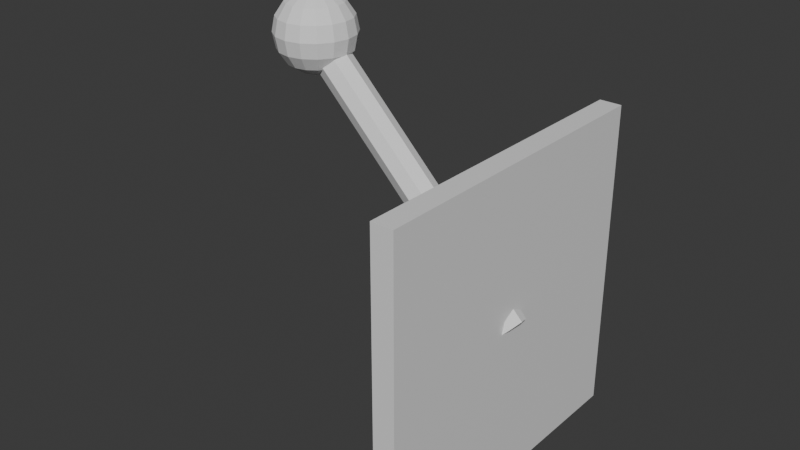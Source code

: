 # Source: 04.02_poluga.blend  (saved by Blender 4.3.34; exported with 4.5.12 LTS)
import bpy
from mathutils import Matrix  # noqa: F401  (used for matrix-valued properties, if any)

bpy.ops.wm.read_factory_settings(use_empty=True)
scene = bpy.context.scene
scene.name = 'Scene'

# ---- collections
col_collection = bpy.data.collections.new('Collection'); scene.collection.children.link(col_collection)

# ---- materials (node trees are filled in below, after node groups)
mat_material = bpy.data.materials.new('Material')
mat_material.alpha_threshold = 0.0
mat_material.roughness = 0.5
mat_material.line_color = (0.0, 0.0, 0.0, 1.0)

# ---- material node trees
mat_material.use_nodes = True; mat_material.node_tree.nodes.clear()
_N = mat_material.node_tree.nodes; _L = mat_material.node_tree.links
n0 = _N.new('ShaderNodeOutputMaterial'); n0.name = 'Material Output'; n0.location = (300, 300)
n1 = _N.new('ShaderNodeBsdfPrincipled'); n1.name = 'Principled BSDF'; n1.location = (10, 300)
n1.inputs[3].default_value = 1.45
_L.new(n1.outputs[0], n0.inputs[0])
n0.is_active_output = True

# ---- world
world_world = bpy.data.worlds.new('World'); scene.world = world_world
world_world.use_nodes = True; world_world.node_tree.nodes.clear()
_N = world_world.node_tree.nodes; _L = world_world.node_tree.links
n0 = _N.new('ShaderNodeOutputWorld'); n0.name = 'World Output'; n0.location = (300, 300)
n1 = _N.new('ShaderNodeBackground'); n1.name = 'Background'; n1.location = (10, 300)
n1.inputs[0].default_value = (0.05088, 0.05088, 0.05088, 1.0)
_L.new(n1.outputs[0], n0.inputs[0])
n0.is_active_output = True
world_world.color = (0.05088, 0.05088, 0.05088)
world_world.sun_shadow_jitter_overblur = 0.0

# ---- meshes
me_cube = bpy.data.meshes.new('Cube')
me_cube.from_pydata([(1.0, 1.0, 1.0), (1.0, 1.0, -1.0), (1.0, -1.0, 1.0), (1.0, -1.0, -1.0), (-1.0, 0.1143, 0.4864), (-1.0, 0.1143, -0.4864), (-1.0, -0.1143, 0.4864), (-1.0, -0.1143, -0.4864), (-1.0, 1.0, -1.0), (-1.0, -1.0, -1.0), (-1.0, -1.0, 1.0), (-1.0, 1.0, 1.0), (-1.0, 0.2014, -0.5735), (-1.0, -0.2014, -0.5735), (-1.0, -0.2014, 0.5735), (-1.0, 0.2014, 0.5735), (0.339, 0.1143, -0.4864), (0.339, -0.1143, -0.4864), (0.339, -0.1143, 0.4864), (0.339, 0.1143, 0.4864), (-1.368, 0.2014, -0.5735), (-1.368, -0.2014, -0.5735), (-1.368, -0.2014, 0.5735), (-1.368, 0.2014, 0.5735), (-1.368, 0.1143, -0.4864), (-1.368, -0.1143, -0.4864), (-1.368, -0.1143, 0.4864), (-1.368, 0.1143, 0.4864)], [], [(0, 11, 10, 2), (3, 2, 10, 9), (7, 6, 18, 17), (8, 1, 3, 9), (1, 0, 2, 3), (8, 11, 0, 1), (13, 12, 8, 9), (14, 13, 9, 10), (12, 15, 11, 8), (15, 14, 10, 11), (7, 5, 24, 25), (5, 4, 27, 24), (13, 14, 22, 21), (14, 15, 23, 22), (17, 18, 19, 16), (4, 5, 16, 19), (5, 7, 17, 16), (6, 4, 19, 18), (25, 24, 20, 21), (26, 25, 21, 22), (24, 27, 23, 20), (27, 26, 22, 23), (15, 12, 20, 23), (4, 6, 26, 27), (12, 13, 21, 20), (6, 7, 25, 26)])
_uv = me_cube.uv_layers.new(name='UVMap')
_uv.uv.foreach_set('vector', [0.625, 0.5, 0.875, 0.5, 0.875, 0.75, 0.625, 0.75, 0.375, 0.75, 0.625, 0.75, 0.625, 1.0, 0.375, 1.0, 0.454, 0.09422, 0.546, 0.09422, 0.546, 0.09422, 0.454, 0.09422, 0.125, 0.5, 0.375, 0.5, 0.375, 0.75, 0.125, 0.75, 0.375, 0.5, 0.625, 0.5, 0.625, 0.75, 0.375, 0.75, 0.375, 0.25, 0.625, 0.25, 0.625, 0.5, 0.375, 0.5, 0.4458, 0.07078, 0.4458, 0.1792, 0.375, 0.25, 0.375, 0.0, 0.5542, 0.07078, 0.4458, 0.07078, 0.375, 0.0, 0.625, 0.0, 0.4458, 0.1792, 0.5542, 0.1792, 0.625, 0.25, 0.375, 0.25, 0.5542, 0.1792, 0.5542, 0.07078, 0.625, 0.0, 0.625, 0.25, 0.454, 0.09422, 0.454, 0.1558, 0.454, 0.1558, 0.454, 0.09422, 0.454, 0.1558, 0.546, 0.1558, 0.546, 0.1558, 0.454, 0.1558, 0.4458, 0.07078, 0.5542, 0.07078, 0.5542, 0.07078, 0.4458, 0.07078, 0.5542, 0.07078, 0.5542, 0.1792, 0.5542, 0.1792, 0.5542, 0.07078, 0.454, 0.09422, 0.546, 0.09422, 0.546, 0.1558, 0.454, 0.1558, 0.546, 0.1558, 0.454, 0.1558, 0.454, 0.1558, 0.546, 0.1558, 0.454, 0.1558, 0.454, 0.09422, 0.454, 0.09422, 0.454, 0.1558, 0.546, 0.09422, 0.546, 0.1558, 0.546, 0.1558, 0.546, 0.09422, 0.454, 0.09422, 0.454, 0.1558, 0.4458, 0.1792, 0.4458, 0.07078, 0.546, 0.09422, 0.454, 0.09422, 0.4458, 0.07078, 0.5542, 0.07078, 0.454, 0.1558, 0.546, 0.1558, 0.5542, 0.1792, 0.4458, 0.1792, 0.546, 0.1558, 0.546, 0.09422, 0.5542, 0.07078, 0.5542, 0.1792, 0.5542, 0.1792, 0.4458, 0.1792, 0.4458, 0.1792, 0.5542, 0.1792, 0.546, 0.1558, 0.546, 0.09422, 0.546, 0.09422, 0.546, 0.1558, 0.4458, 0.1792, 0.4458, 0.07078, 0.4458, 0.07078, 0.4458, 0.1792, 0.546, 0.09422, 0.454, 0.09422, 0.454, 0.09422, 0.546, 0.09422])
me_cube.materials.append(mat_material)
me_cube.use_mirror_vertex_groups = False
me_cube.update()
me_cylinder = bpy.data.meshes.new('Cylinder')
me_cylinder.from_pydata([(0.2719, 1.0, -0.04417), (0.2719, 1.0, 1.956), (0.979, 0.7071, -0.04417), (0.979, 0.7071, 1.956), (1.272, 0.0, -0.04417), (1.272, 0.0, 1.956), (0.979, -0.7071, -0.04417), (0.979, -0.7071, 1.956), (0.2719, -1.0, -0.04417), (0.2719, -1.0, 1.956), (-0.4353, -0.7071, -0.04417), (-0.4353, -0.7071, 1.956), (-0.7281, 0.0, -0.04417), (-0.7281, 0.0, 1.956), (-0.4353, 0.7071, -0.04417), (-0.4353, 0.7071, 1.956), (0.9915, 2.129, 1.916), (0.3681, 2.304, 1.852), (-0.2554, 2.129, 1.788), (-1.137, 0.8817, 1.698), (2.112, 0.8145, 1.982), (1.961, 1.505, 1.925), (1.567, 1.966, 1.857), (0.9915, 2.129, 1.788), (0.3206, 1.966, 1.729), (-0.343, 1.505, 1.688), (-0.8984, 0.8145, 1.673), (2.314, 0.6234, 1.961), (2.335, 1.152, 1.887), (2.056, 1.505, 1.807), (1.52, 1.629, 1.734), (0.8089, 1.505, 1.679), (0.03067, 1.152, 1.65), (-0.6962, 0.6234, 1.652), (2.449, 0.3374, 1.948), (2.584, 0.6234, 1.861), (2.382, 0.8145, 1.773), (1.873, 0.8817, 1.698), (1.135, 0.8145, 1.645), (0.2804, 0.6234, 1.624), (-0.561, 0.3374, 1.638), (2.497, -1.03e-07, 1.943), (2.672, -2.06e-07, 1.852), (2.497, -2.746e-07, 1.762), (1.997, -3.433e-07, 1.685), (1.25, -2.746e-07, 1.633), (0.3681, -2.06e-07, 1.615), (-0.5136, -1.03e-07, 1.633), (2.449, -0.3374, 1.948), (2.584, -0.6234, 1.861), (2.382, -0.8145, 1.773), (1.873, -0.8817, 1.698), (1.135, -0.8145, 1.645), (0.2804, -0.6234, 1.624), (-0.561, -0.3374, 1.638), (2.314, -0.6234, 1.961), (2.335, -1.152, 1.887), (2.056, -1.505, 1.807), (1.52, -1.629, 1.734), (0.8089, -1.505, 1.679), (0.03067, -1.152, 1.65), (-0.6962, -0.6234, 1.652), (2.112, -0.8145, 1.982), (1.961, -1.505, 1.925), (1.567, -1.966, 1.857), (0.9915, -2.129, 1.788), (0.3206, -1.966, 1.729), (-0.343, -1.505, 1.688), (-0.8984, -0.8145, 1.673), (1.873, -0.8817, 2.007), (1.52, -1.629, 1.971), (0.9915, -2.129, 1.916), (0.3681, -2.304, 1.852), (-0.2554, -2.129, 1.788), (-0.7839, -1.629, 1.734), (-1.137, -0.8817, 1.698), (-1.261, 0.0, 1.685), (1.997, 0.0, 2.02), (1.635, -0.8145, 2.031), (1.079, -1.505, 2.016), (0.4155, -1.966, 1.975), (-0.2554, -2.129, 1.916), (-0.8313, -1.966, 1.847), (-1.225, -1.505, 1.779), (-1.376, -0.8145, 1.722), (1.432, -0.6234, 2.052), (0.7055, -1.152, 2.054), (-0.07276, -1.505, 2.026), (-0.7839, -1.629, 1.971), (-1.32, -1.505, 1.897), (-1.598, -1.152, 1.817), (-1.578, -0.6234, 1.743), (1.297, -0.3374, 2.066), (0.4558, -0.6234, 2.08), (-0.399, -0.8145, 2.059), (-1.137, -0.8817, 2.007), (-1.646, -0.8145, 1.931), (-1.848, -0.6234, 1.843), (-1.713, -0.3374, 1.757), (1.25, 4.12e-07, 2.071), (0.3681, 7.553e-07, 2.089), (-0.5136, 8.239e-07, 2.071), (-1.261, 1.167e-06, 2.02), (-1.76, 8.239e-07, 1.943), (-1.936, 7.553e-07, 1.852), (-1.76, 4.12e-07, 1.762), (1.297, 0.3374, 2.066), (0.4558, 0.6234, 2.08), (-0.399, 0.8145, 2.059), (-1.137, 0.8817, 2.007), (-1.646, 0.8145, 1.931), (-1.848, 0.6234, 1.843), (-1.713, 0.3374, 1.757), (1.432, 0.6234, 2.052), (0.7055, 1.152, 2.054), (-0.07276, 1.505, 2.026), (-0.7839, 1.629, 1.971), (-1.32, 1.505, 1.897), (-1.598, 1.152, 1.817), (-1.578, 0.6234, 1.743), (1.635, 0.8145, 2.031), (1.079, 1.505, 2.016), (0.4155, 1.966, 1.975), (-0.2554, 2.129, 1.916), (-0.8313, 1.966, 1.847), (-1.225, 1.505, 1.779), (-1.376, 0.8145, 1.722), (1.873, 0.8817, 2.007), (1.52, 1.629, 1.971), (-0.7839, 1.629, 1.734)], [], [(0, 1, 3, 2), (2, 3, 5, 4), (4, 5, 7, 6), (6, 7, 9, 8), (8, 9, 11, 10), (10, 11, 13, 12), (3, 1, 15, 13, 11, 9, 7, 5), (12, 13, 15, 14), (14, 15, 1, 0), (0, 2, 4, 6, 8, 10, 12, 14), (128, 127, 20, 21), (19, 129, 25, 26), (18, 17, 23, 24), (16, 128, 21, 22), (127, 77, 20), (76, 19, 26), (129, 18, 24, 25), (17, 16, 22, 23), (24, 23, 30, 31), (22, 21, 28, 29), (20, 77, 27), (76, 26, 33), (25, 24, 31, 32), (23, 22, 29, 30), (21, 20, 27, 28), (26, 25, 32, 33), (76, 33, 40), (32, 31, 38, 39), (30, 29, 36, 37), (28, 27, 34, 35), (33, 32, 39, 40), (31, 30, 37, 38), (29, 28, 35, 36), (27, 77, 34), (37, 36, 43, 44), (35, 34, 41, 42), (40, 39, 46, 47), (38, 37, 44, 45), (36, 35, 42, 43), (34, 77, 41), (76, 40, 47), (39, 38, 45, 46), (47, 46, 53, 54), (45, 44, 51, 52), (43, 42, 49, 50), (41, 77, 48), (76, 47, 54), (46, 45, 52, 53), (44, 43, 50, 51), (42, 41, 48, 49), (50, 49, 56, 57), (48, 77, 55), (76, 54, 61), (53, 52, 59, 60), (51, 50, 57, 58), (49, 48, 55, 56), (54, 53, 60, 61), (52, 51, 58, 59), (76, 61, 68), (60, 59, 66, 67), (58, 57, 64, 65), (56, 55, 62, 63), (61, 60, 67, 68), (59, 58, 65, 66), (57, 56, 63, 64), (55, 77, 62), (63, 62, 69, 70), (68, 67, 74, 75), (66, 65, 72, 73), (64, 63, 70, 71), (62, 77, 69), (76, 68, 75), (67, 66, 73, 74), (65, 64, 71, 72), (75, 74, 83, 84), (73, 72, 81, 82), (71, 70, 79, 80), (69, 77, 78), (76, 75, 84), (74, 73, 82, 83), (72, 71, 80, 81), (70, 69, 78, 79), (78, 77, 85), (76, 84, 91), (83, 82, 89, 90), (81, 80, 87, 88), (79, 78, 85, 86), (84, 83, 90, 91), (82, 81, 88, 89), (80, 79, 86, 87), (90, 89, 96, 97), (88, 87, 94, 95), (86, 85, 92, 93), (91, 90, 97, 98), (89, 88, 95, 96), (87, 86, 93, 94), (85, 77, 92), (76, 91, 98), (98, 97, 104, 105), (96, 95, 102, 103), (94, 93, 100, 101), (92, 77, 99), (76, 98, 105), (97, 96, 103, 104), (95, 94, 101, 102), (93, 92, 99, 100), (103, 102, 109, 110), (101, 100, 107, 108), (99, 77, 106), (76, 105, 112), (104, 103, 110, 111), (102, 101, 108, 109), (100, 99, 106, 107), (105, 104, 111, 112), (76, 112, 119), (111, 110, 117, 118), (109, 108, 115, 116), (107, 106, 113, 114), (112, 111, 118, 119), (110, 109, 116, 117), (108, 107, 114, 115), (106, 77, 113), (116, 115, 122, 123), (114, 113, 120, 121), (119, 118, 125, 126), (117, 116, 123, 124), (115, 114, 121, 122), (113, 77, 120), (76, 119, 126), (118, 117, 124, 125), (126, 125, 129, 19), (124, 123, 17, 18), (122, 121, 128, 16), (120, 77, 127), (76, 126, 19), (125, 124, 18, 129), (123, 122, 16, 17), (121, 120, 127, 128)])
_uv = me_cylinder.uv_layers.new(name='UVMap')
_uv.uv.foreach_set('vector', [1.0, 0.5, 1.0, 1.0, 0.875, 1.0, 0.875, 0.5, 0.875, 0.5, 0.875, 1.0, 0.75, 1.0, 0.75, 0.5, 0.75, 0.5, 0.75, 1.0, 0.625, 1.0, 0.625, 0.5, 0.625, 0.5, 0.625, 1.0, 0.5, 1.0, 0.5, 0.5, 0.5, 0.5, 0.5, 1.0, 0.375, 1.0, 0.375, 0.5, 0.375, 0.5, 0.375, 1.0, 0.25, 1.0, 0.25, 0.5, 0.4197, 0.4197, 0.25, 0.49, 0.08029, 0.4197, 0.01, 0.25, 0.08029, 0.08029, 0.25, 0.01, 0.4197, 0.08029, 0.49, 0.25, 0.25, 0.5, 0.25, 1.0, 0.125, 1.0, 0.125, 0.5, 0.125, 0.5, 0.125, 1.0, 0.0, 1.0, 0.0, 0.5, 0.75, 0.49, 0.9197, 0.4197, 0.99, 0.25, 0.9197, 0.08029, 0.75, 0.01, 0.5803, 0.08029, 0.51, 0.25, 0.5803, 0.4197, 0.75, 0.75, 0.75, 0.875, 0.6875, 0.875, 0.6875, 0.75, 0.75, 0.125, 0.75, 0.25, 0.6875, 0.25, 0.6875, 0.125, 0.75, 0.375, 0.75, 0.5, 0.6875, 0.5, 0.6875, 0.375, 0.75, 0.625, 0.75, 0.75, 0.6875, 0.75, 0.6875, 0.625, 0.75, 0.875, 0.7187, 1.0, 0.6875, 0.875, 0.7188, 0.0, 0.75, 0.125, 0.6875, 0.125, 0.75, 0.25, 0.75, 0.375, 0.6875, 0.375, 0.6875, 0.25, 0.75, 0.5, 0.75, 0.625, 0.6875, 0.625, 0.6875, 0.5, 0.6875, 0.375, 0.6875, 0.5, 0.625, 0.5, 0.625, 0.375, 0.6875, 0.625, 0.6875, 0.75, 0.625, 0.75, 0.625, 0.625, 0.6875, 0.875, 0.6562, 1.0, 0.625, 0.875, 0.6562, 0.0, 0.6875, 0.125, 0.625, 0.125, 0.6875, 0.25, 0.6875, 0.375, 0.625, 0.375, 0.625, 0.25, 0.6875, 0.5, 0.6875, 0.625, 0.625, 0.625, 0.625, 0.5, 0.6875, 0.75, 0.6875, 0.875, 0.625, 0.875, 0.625, 0.75, 0.6875, 0.125, 0.6875, 0.25, 0.625, 0.25, 0.625, 0.125, 0.5938, 0.0, 0.625, 0.125, 0.5625, 0.125, 0.625, 0.25, 0.625, 0.375, 0.5625, 0.375, 0.5625, 0.25, 0.625, 0.5, 0.625, 0.625, 0.5625, 0.625, 0.5625, 0.5, 0.625, 0.75, 0.625, 0.875, 0.5625, 0.875, 0.5625, 0.75, 0.625, 0.125, 0.625, 0.25, 0.5625, 0.25, 0.5625, 0.125, 0.625, 0.375, 0.625, 0.5, 0.5625, 0.5, 0.5625, 0.375, 0.625, 0.625, 0.625, 0.75, 0.5625, 0.75, 0.5625, 0.625, 0.625, 0.875, 0.5938, 1.0, 0.5625, 0.875, 0.5625, 0.5, 0.5625, 0.625, 0.5, 0.625, 0.5, 0.5, 0.5625, 0.75, 0.5625, 0.875, 0.5, 0.875, 0.5, 0.75, 0.5625, 0.125, 0.5625, 0.25, 0.5, 0.25, 0.5, 0.125, 0.5625, 0.375, 0.5625, 0.5, 0.5, 0.5, 0.5, 0.375, 0.5625, 0.625, 0.5625, 0.75, 0.5, 0.75, 0.5, 0.625, 0.5625, 0.875, 0.5312, 1.0, 0.5, 0.875, 0.5312, 0.0, 0.5625, 0.125, 0.5, 0.125, 0.5625, 0.25, 0.5625, 0.375, 0.5, 0.375, 0.5, 0.25, 0.5, 0.125, 0.5, 0.25, 0.4375, 0.25, 0.4375, 0.125, 0.5, 0.375, 0.5, 0.5, 0.4375, 0.5, 0.4375, 0.375, 0.5, 0.625, 0.5, 0.75, 0.4375, 0.75, 0.4375, 0.625, 0.5, 0.875, 0.4687, 1.0, 0.4375, 0.875, 0.4687, 0.0, 0.5, 0.125, 0.4375, 0.125, 0.5, 0.25, 0.5, 0.375, 0.4375, 0.375, 0.4375, 0.25, 0.5, 0.5, 0.5, 0.625, 0.4375, 0.625, 0.4375, 0.5, 0.5, 0.75, 0.5, 0.875, 0.4375, 0.875, 0.4375, 0.75, 0.4375, 0.625, 0.4375, 0.75, 0.375, 0.75, 0.375, 0.625, 0.4375, 0.875, 0.4062, 1.0, 0.375, 0.875, 0.4062, 0.0, 0.4375, 0.125, 0.375, 0.125, 0.4375, 0.25, 0.4375, 0.375, 0.375, 0.375, 0.375, 0.25, 0.4375, 0.5, 0.4375, 0.625, 0.375, 0.625, 0.375, 0.5, 0.4375, 0.75, 0.4375, 0.875, 0.375, 0.875, 0.375, 0.75, 0.4375, 0.125, 0.4375, 0.25, 0.375, 0.25, 0.375, 0.125, 0.4375, 0.375, 0.4375, 0.5, 0.375, 0.5, 0.375, 0.375, 0.3437, 0.0, 0.375, 0.125, 0.3125, 0.125, 0.375, 0.25, 0.375, 0.375, 0.3125, 0.375, 0.3125, 0.25, 0.375, 0.5, 0.375, 0.625, 0.3125, 0.625, 0.3125, 0.5, 0.375, 0.75, 0.375, 0.875, 0.3125, 0.875, 0.3125, 0.75, 0.375, 0.125, 0.375, 0.25, 0.3125, 0.25, 0.3125, 0.125, 0.375, 0.375, 0.375, 0.5, 0.3125, 0.5, 0.3125, 0.375, 0.375, 0.625, 0.375, 0.75, 0.3125, 0.75, 0.3125, 0.625, 0.375, 0.875, 0.3437, 1.0, 0.3125, 0.875, 0.3125, 0.75, 0.3125, 0.875, 0.25, 0.875, 0.25, 0.75, 0.3125, 0.125, 0.3125, 0.25, 0.25, 0.25, 0.25, 0.125, 0.3125, 0.375, 0.3125, 0.5, 0.25, 0.5, 0.25, 0.375, 0.3125, 0.625, 0.3125, 0.75, 0.25, 0.75, 0.25, 0.625, 0.3125, 0.875, 0.2812, 1.0, 0.25, 0.875, 0.2812, 0.0, 0.3125, 0.125, 0.25, 0.125, 0.3125, 0.25, 0.3125, 0.375, 0.25, 0.375, 0.25, 0.25, 0.3125, 0.5, 0.3125, 0.625, 0.25, 0.625, 0.25, 0.5, 0.25, 0.125, 0.25, 0.25, 0.1875, 0.25, 0.1875, 0.125, 0.25, 0.375, 0.25, 0.5, 0.1875, 0.5, 0.1875, 0.375, 0.25, 0.625, 0.25, 0.75, 0.1875, 0.75, 0.1875, 0.625, 0.25, 0.875, 0.2187, 1.0, 0.1875, 0.875, 0.2187, 0.0, 0.25, 0.125, 0.1875, 0.125, 0.25, 0.25, 0.25, 0.375, 0.1875, 0.375, 0.1875, 0.25, 0.25, 0.5, 0.25, 0.625, 0.1875, 0.625, 0.1875, 0.5, 0.25, 0.75, 0.25, 0.875, 0.1875, 0.875, 0.1875, 0.75, 0.1875, 0.875, 0.1562, 1.0, 0.125, 0.875, 0.1562, 0.0, 0.1875, 0.125, 0.125, 0.125, 0.1875, 0.25, 0.1875, 0.375, 0.125, 0.375, 0.125, 0.25, 0.1875, 0.5, 0.1875, 0.625, 0.125, 0.625, 0.125, 0.5, 0.1875, 0.75, 0.1875, 0.875, 0.125, 0.875, 0.125, 0.75, 0.1875, 0.125, 0.1875, 0.25, 0.125, 0.25, 0.125, 0.125, 0.1875, 0.375, 0.1875, 0.5, 0.125, 0.5, 0.125, 0.375, 0.1875, 0.625, 0.1875, 0.75, 0.125, 0.75, 0.125, 0.625, 0.125, 0.25, 0.125, 0.375, 0.0625, 0.375, 0.0625, 0.25, 0.125, 0.5, 0.125, 0.625, 0.0625, 0.625, 0.0625, 0.5, 0.125, 0.75, 0.125, 0.875, 0.0625, 0.875, 0.0625, 0.75, 0.125, 0.125, 0.125, 0.25, 0.0625, 0.25, 0.0625, 0.125, 0.125, 0.375, 0.125, 0.5, 0.0625, 0.5, 0.0625, 0.375, 0.125, 0.625, 0.125, 0.75, 0.0625, 0.75, 0.0625, 0.625, 0.125, 0.875, 0.09375, 1.0, 0.0625, 0.875, 0.09375, 0.0, 0.125, 0.125, 0.0625, 0.125, 0.0625, 0.125, 0.0625, 0.25, 0.0, 0.25, 0.0, 0.125, 0.0625, 0.375, 0.0625, 0.5, 0.0, 0.5, 0.0, 0.375, 0.0625, 0.625, 0.0625, 0.75, 0.0, 0.75, 0.0, 0.625, 0.0625, 0.875, 0.03125, 1.0, 0.0, 0.875, 0.03125, 0.0, 0.0625, 0.125, 0.0, 0.125, 0.0625, 0.25, 0.0625, 0.375, 0.0, 0.375, 0.0, 0.25, 0.0625, 0.5, 0.0625, 0.625, 0.0, 0.625, 0.0, 0.5, 0.0625, 0.75, 0.0625, 0.875, 0.0, 0.875, 0.0, 0.75, 1.0, 0.375, 1.0, 0.5, 0.9375, 0.5, 0.9375, 0.375, 1.0, 0.625, 1.0, 0.75, 0.9375, 0.75, 0.9375, 0.625, 1.0, 0.875, 0.9687, 1.0, 0.9375, 0.875, 0.9687, 0.0, 1.0, 0.125, 0.9375, 0.125, 1.0, 0.25, 1.0, 0.375, 0.9375, 0.375, 0.9375, 0.25, 1.0, 0.5, 1.0, 0.625, 0.9375, 0.625, 0.9375, 0.5, 1.0, 0.75, 1.0, 0.875, 0.9375, 0.875, 0.9375, 0.75, 1.0, 0.125, 1.0, 0.25, 0.9375, 0.25, 0.9375, 0.125, 0.9062, 0.0, 0.9375, 0.125, 0.875, 0.125, 0.9375, 0.25, 0.9375, 0.375, 0.875, 0.375, 0.875, 0.25, 0.9375, 0.5, 0.9375, 0.625, 0.875, 0.625, 0.875, 0.5, 0.9375, 0.75, 0.9375, 0.875, 0.875, 0.875, 0.875, 0.75, 0.9375, 0.125, 0.9375, 0.25, 0.875, 0.25, 0.875, 0.125, 0.9375, 0.375, 0.9375, 0.5, 0.875, 0.5, 0.875, 0.375, 0.9375, 0.625, 0.9375, 0.75, 0.875, 0.75, 0.875, 0.625, 0.9375, 0.875, 0.9062, 1.0, 0.875, 0.875, 0.875, 0.5, 0.875, 0.625, 0.8125, 0.625, 0.8125, 0.5, 0.875, 0.75, 0.875, 0.875, 0.8125, 0.875, 0.8125, 0.75, 0.875, 0.125, 0.875, 0.25, 0.8125, 0.25, 0.8125, 0.125, 0.875, 0.375, 0.875, 0.5, 0.8125, 0.5, 0.8125, 0.375, 0.875, 0.625, 0.875, 0.75, 0.8125, 0.75, 0.8125, 0.625, 0.875, 0.875, 0.8437, 1.0, 0.8125, 0.875, 0.8437, 0.0, 0.875, 0.125, 0.8125, 0.125, 0.875, 0.25, 0.875, 0.375, 0.8125, 0.375, 0.8125, 0.25, 0.8125, 0.125, 0.8125, 0.25, 0.75, 0.25, 0.75, 0.125, 0.8125, 0.375, 0.8125, 0.5, 0.75, 0.5, 0.75, 0.375, 0.8125, 0.625, 0.8125, 0.75, 0.75, 0.75, 0.75, 0.625, 0.8125, 0.875, 0.7812, 1.0, 0.75, 0.875, 0.7812, 0.0, 0.8125, 0.125, 0.75, 0.125, 0.8125, 0.25, 0.8125, 0.375, 0.75, 0.375, 0.75, 0.25, 0.8125, 0.5, 0.8125, 0.625, 0.75, 0.625, 0.75, 0.5, 0.8125, 0.75, 0.8125, 0.875, 0.75, 0.875, 0.75, 0.75])
me_cylinder.update()

# ---- objects
ob_poluga_u_zidu = bpy.data.objects.new('poluga_u_zidu', me_cube)
ob_poluga = bpy.data.objects.new('poluga', me_cylinder)

# ---- transforms, parenting, visibility, modifiers, constraints
ob_poluga_u_zidu.location = (0.0, 0.0, 0.0)
ob_poluga_u_zidu.scale = (0.06919, 1.0, 1.0)
ob_poluga_u_zidu.lock_rotations_4d = False
ob_poluga_u_zidu.empty_display_type = 'ARROWS'
ob_poluga_u_zidu.lineart.crease_threshold = 0.0
ob_poluga.location = (0.0, 0.0, 5.96e-08)
ob_poluga.rotation_euler = (0.0, -0.7854, 0.0)
ob_poluga.scale = (0.1072, 0.1072, 1.043)

# ---- collection membership
col_collection.objects.link(ob_poluga_u_zidu)
col_collection.objects.link(ob_poluga)

# ---- scene / render settings (as saved in the file)
scene.frame_start = 1; scene.frame_end = 250; scene.frame_set(1)
scene.render.engine = 'BLENDER_EEVEE_NEXT'
bpy.context.view_layer.update()

# ---- added for rendering (the .blend has no active camera and no usable light): camera, sun
cam_auto = bpy.data.cameras.new('AutoCamera')
cam_auto.lens = 50.0
cam_auto.sensor_width = 36.0
cam_auto.clip_end = 1000.0
ob_auto_camera = bpy.data.objects.new('AutoCamera', cam_auto)
scene.collection.objects.link(ob_auto_camera)
ob_auto_camera.location = (2.88363, -4.33183, 3.25956)
ob_auto_camera.rotation_euler = (1.09748, -7.21219e-08, 0.694738)
scene.camera = ob_auto_camera
light_auto_sun = bpy.data.lights.new('AutoSun', 'SUN')
light_auto_sun.energy = 3.0
light_auto_sun.angle = 0.0523599
ob_auto_sun = bpy.data.objects.new('AutoSun', light_auto_sun)
scene.collection.objects.link(ob_auto_sun)
ob_auto_sun.rotation_euler = (0.872665, 0.174533, 0.523599)
bpy.context.view_layer.update()
